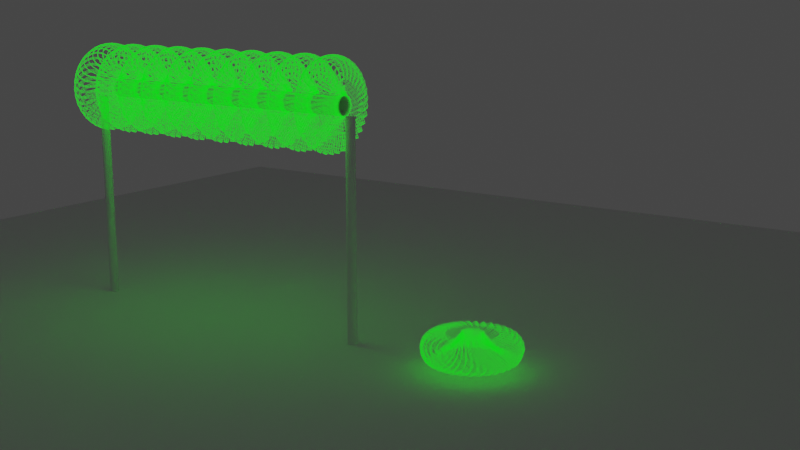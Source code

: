 # Source: GeometryNodesPractice3_October13th2023.blend  (saved by Blender 3.6.13; exported with 4.5.12 LTS)
import bpy
from mathutils import Matrix  # noqa: F401  (used for matrix-valued properties, if any)

bpy.ops.wm.read_factory_settings(use_empty=True)
scene = bpy.context.scene
scene.name = 'Scene'

# ---- collections
col_collection = bpy.data.collections.new('Collection'); scene.collection.children.link(col_collection)

# ---- materials (node trees are filled in below, after node groups)
mat_material = bpy.data.materials.new('Material')

# ---- node groups
ng_geometry_nodes = bpy.data.node_groups.new('Geometry Nodes', 'GeometryNodeTree')
_s = ng_geometry_nodes.interface.new_socket(name='Geometry', in_out='OUTPUT', socket_type='NodeSocketGeometry')
_s = ng_geometry_nodes.interface.new_socket(name='Geometry', in_out='INPUT', socket_type='NodeSocketGeometry')
_s = ng_geometry_nodes.interface.new_socket(name='FunnelDonut', in_out='INPUT', socket_type='NodeSocketBool')
_s = ng_geometry_nodes.interface.new_socket(name='Material', in_out='INPUT', socket_type='NodeSocketMaterial')
ng_geometry_nodes.is_modifier = True
_N = ng_geometry_nodes.nodes; _L = ng_geometry_nodes.links
n0 = _N.new('NodeFrame'); n0.name = 'Frame'; n0.location = (-360, 1048)
n0.label = 'Looks Cool'
n0.width = 207
n1 = _N.new('NodeFrame'); n1.name = 'Frame.001'; n1.location = (-366, 1582)
n1.label = 'Wind Power with Potential Solar Panels on Blades'
n1.width = 200
n2 = _N.new('GeometryNodeSubdivisionSurface'); n2.name = 'Subdivision Surface'; n2.location = (-159, -5)
n2.inputs[1].default_value = 0
n2.inputs[4].default_value = False
n3 = _N.new('GeometryNodeExtrudeMesh'); n3.name = 'Extrude Mesh'; n3.location = (26, -67)
n3.inputs[3].default_value = 0.7
n4 = _N.new('GeometryNodeInputPosition'); n4.name = 'Position'; n4.location = (-96, 141)
n5 = _N.new('GeometryNodeMeshUVSphere'); n5.name = 'UV Sphere'; n5.location = (-335, 108)
n6 = _N.new('GeometryNodeDistributePointsOnFaces'); n6.name = 'Distribute Points on Faces'; n6.location = (-126, 543)
n6.inputs[4].default_value = 177.6
n7 = _N.new('GeometryNodeMeshCylinder'); n7.name = 'Cylinder'; n7.location = (160, 491)
n7.inputs[3].default_value = 0.01
n7.inputs[4].default_value = 0.2
n8 = _N.new('GeometryNodeResampleCurve'); n8.name = 'Resample Curve'; n8.location = (343, 888)
n8.keep_last_segment = False
n8.inputs[2].default_value = 27
n9 = _N.new('GeometryNodeInputNormal'); n9.name = 'Normal'; n9.location = (352, 414)
n9.legacy_corner_normals = True
n10 = _N.new('ShaderNodeVectorMath'); n10.name = 'Vector Math'; n10.location = (-367, 449)
n10.operation = 'MULTIPLY'
n10.inputs[1].default_value = (28.6, 1.2, 0.0)
n11 = _N.new('GeometryNodeInstanceOnPoints'); n11.name = 'Instance on Points'; n11.location = (610, 560)
n11.inputs[6].default_value = (1.0, 1.0, 2.0)
n12 = _N.new('GeometryNodeCurvePrimitiveCircle'); n12.name = 'Curve Circle'; n12.location = (642, 791)
n12.inputs[4].default_value = 0.01
n13 = _N.new('GeometryNodeCurveToMesh'); n13.name = 'Curve to Mesh.001'; n13.location = (1551, 1008)
n14 = _N.new('GeometryNodeCurveToMesh'); n14.name = 'Curve to Mesh'; n14.location = (822, 871)
n15 = _N.new('GeometryNodeInputPosition'); n15.name = 'Position.001'; n15.location = (1116, 845)
n16 = _N.new('GeometryNodeDuplicateElements'); n16.name = 'Duplicate Elements'; n16.location = (815, 1067)
n16.domain = 'SPLINE'
n17 = _N.new('GeometryNodeDuplicateElements'); n17.name = 'Duplicate Elements.001'; n17.location = (810, 1323)
n17.domain = 'SPLINE'
n18 = _N.new('GeometryNodeJoinGeometry'); n18.name = 'Join Geometry'; n18.location = (1804, 679)
n19 = _N.new('GeometryNodeJoinGeometry'); n19.name = 'Join Geometry.001'; n19.location = (1331, 1052)
n20 = _N.new('GeometryNodeSetPosition'); n20.name = 'Set Position.001'; n20.location = (1069, 1362)
n20.inputs[3].default_value = (0.0, 0.0, 0.2)
n21 = _N.new('GeometryNodeInputNormal'); n21.name = 'Normal.001'; n21.location = (1669, 550)
n21.legacy_corner_normals = True
n22 = _N.new('GeometryNodeInputIndex'); n22.name = 'Index'; n22.location = (1923, 553)
n23 = _N.new('ShaderNodeCombineXYZ'); n23.name = 'Combine XYZ'; n23.location = (2285, 625)
n23.inputs[0].default_value = 2.4
n24 = _N.new('GeometryNodeInstanceOnPoints'); n24.name = 'Instance on Points.001'; n24.location = (2572, 978)
n24.inputs[6].default_value = (0.1, 0.1, 0.1)
n25 = _N.new('ShaderNodeMath'); n25.name = 'Math'; n25.location = (2098, 632)
n25.operation = 'MULTIPLY'
n25.inputs[1].default_value = 0.2
n26 = _N.new('GeometryNodeSetPosition'); n26.name = 'Set Position'; n26.location = (1074, 1106)
n26.inputs[3].default_value = (0.0, 0.0, -0.2)
n27 = _N.new('GeometryNodeCurvePrimitiveCircle'); n27.name = 'Curve Circle.001'; n27.location = (1376, 940)
n27.inputs[4].default_value = 0.01
n28 = _N.new('GeometryNodeMeshCircle'); n28.name = 'Mesh Circle'; n28.location = (1965, 1029)
n28.inputs[1].default_value = 0.2
n29 = _N.new('NodeReroute'); n29.name = 'Reroute'; n29.location = (157, 985)
n29.width = 16
n29.socket_idname = 'NodeSocketGeometry'
n30 = _N.new('GeometryNodeCurvePrimitiveBezierSegment'); n30.name = 'Bezier Segment.001'; n30.location = (30, -40)
n31 = _N.new('GeometryNodeSwitch'); n31.name = 'Switch'; n31.location = (-71, 1187)
n32 = _N.new('GeometryNodeCurvePrimitiveBezierSegment'); n32.name = 'Bezier Segment'; n32.location = (30, -40)
n32.label = 'Bezier Funnel Donut'
n32.width = 147
n32.inputs[2].default_value = (-0.5, 8.9, 0.0)
n32.inputs[3].default_value = (5.8, 0.0, 0.0)
n32.inputs[4].default_value = (0.6, 0.0, 0.0)
n33 = _N.new('NodeGroupInput'); n33.name = 'Group Input'; n33.location = (-558, 1111)
n34 = _N.new('NodeGroupOutput'); n34.name = 'Group Output'; n34.location = (3124, 962)
n35 = _N.new('NodeGroupInput'); n35.name = 'Group Input.001'; n35.location = (2742, 867)
n36 = _N.new('GeometryNodeSetMaterial'); n36.name = 'Set Material'; n36.location = (2916, 958)
n37 = _N.new('GeometryNodeInputNamedAttribute'); n37.name = 'Named Attribute'; n37.location = (797, 871)
n37.inputs[0].default_value = 'radius'
n38 = _N.new('GeometryNodeSwitch'); n38.name = 'Switch.001'; n38.location = (797, 871)
n38.input_type = 'FLOAT'
n38.inputs[1].default_value = 1.0
n39 = _N.new('GeometryNodeInputNamedAttribute'); n39.name = 'Named Attribute.001'; n39.location = (1526, 1008)
n39.inputs[0].default_value = 'radius'
n40 = _N.new('GeometryNodeSwitch'); n40.name = 'Switch.002'; n40.location = (1526, 1008)
n40.input_type = 'FLOAT'
n40.inputs[1].default_value = 1.0
n30.parent = n1
n32.parent = n0
_L.new(n2.outputs[0], n3.inputs[0])
_L.new(n5.outputs[0], n2.inputs[0])
_L.new(n5.outputs[0], n6.inputs[0])
_L.new(n7.outputs[0], n11.inputs[2])
_L.new(n8.outputs[0], n11.inputs[0])
_L.new(n29.outputs[0], n8.inputs[0])
_L.new(n12.outputs[0], n14.inputs[1])
_L.new(n29.outputs[0], n14.inputs[0])
_L.new(n29.outputs[0], n16.inputs[0])
_L.new(n16.outputs[0], n26.inputs[0])
_L.new(n27.outputs[0], n13.inputs[1])
_L.new(n19.outputs[0], n13.inputs[0])
_L.new(n13.outputs[0], n18.inputs[0])
_L.new(n14.outputs[0], n18.inputs[0])
_L.new(n11.outputs[0], n18.inputs[0])
_L.new(n17.outputs[0], n20.inputs[0])
_L.new(n29.outputs[0], n17.inputs[0])
_L.new(n26.outputs[0], n19.inputs[0])
_L.new(n20.outputs[0], n19.inputs[0])
_L.new(n18.outputs[0], n24.inputs[2])
_L.new(n28.outputs[0], n24.inputs[0])
_L.new(n36.outputs[0], n34.inputs[0])
_L.new(n22.outputs[0], n25.inputs[0])
_L.new(n23.outputs[0], n24.inputs[5])
_L.new(n25.outputs[0], n23.inputs[2])
_L.new(n31.outputs[0], n29.inputs[0])
_L.new(n30.outputs[0], n31.inputs[1])
_L.new(n32.outputs[0], n31.inputs[2])
_L.new(n33.outputs[1], n31.inputs[0])
_L.new(n24.outputs[0], n36.inputs[0])
_L.new(n35.outputs[2], n36.inputs[2])
_L.new(n37.outputs[1], n38.inputs[0])
_L.new(n37.outputs[0], n38.inputs[2])
_L.new(n38.outputs[0], n14.inputs[2])
_L.new(n39.outputs[1], n40.inputs[0])
_L.new(n39.outputs[0], n40.inputs[2])
_L.new(n40.outputs[0], n13.inputs[2])
n34.is_active_output = True
ng_geometry_nodes_001 = bpy.data.node_groups.new('Geometry Nodes.001', 'GeometryNodeTree')
_s = ng_geometry_nodes_001.interface.new_socket(name='Geometry', in_out='OUTPUT', socket_type='NodeSocketGeometry')
_s = ng_geometry_nodes_001.interface.new_socket(name='Geometry', in_out='INPUT', socket_type='NodeSocketGeometry')
ng_geometry_nodes_001.is_modifier = True
# nodes of 'Geometry Nodes.001' reference scene objects; filled in after objects exist

# ---- material node trees
mat_material.use_nodes = True; mat_material.node_tree.nodes.clear()
_N = mat_material.node_tree.nodes; _L = mat_material.node_tree.links
n0 = _N.new('ShaderNodeBsdfPrincipled'); n0.name = 'Principled BSDF'; n0.location = (10, 300)
n0.distribution = 'GGX'
n0.subsurface_method = 'RANDOM_WALK_SKIN'
n0.inputs[0].default_value = (0.0, 0.8, 0.002115, 1.0)
n0.inputs[3].default_value = 1.45
n0.inputs[27].default_value = (0.0, 1.0, 0.005051, 1.0)
n0.inputs[28].default_value = 1.0
n1 = _N.new('ShaderNodeOutputMaterial'); n1.name = 'Material Output'; n1.location = (300, 300)
_L.new(n0.outputs[0], n1.inputs[0])
n1.is_active_output = True

# ---- world
world_world = bpy.data.worlds.new('World'); scene.world = world_world
world_world.use_nodes = True; world_world.node_tree.nodes.clear()
_N = world_world.node_tree.nodes; _L = world_world.node_tree.links
n0 = _N.new('ShaderNodeOutputWorld'); n0.name = 'World Output'; n0.location = (300, 300)
n1 = _N.new('ShaderNodeBackground'); n1.name = 'Background'; n1.location = (10, 300)
n1.inputs[0].default_value = (0.05088, 0.05088, 0.05088, 1.0)
_L.new(n1.outputs[0], n0.inputs[0])
n0.is_active_output = True
world_world.color = (0.05088, 0.05088, 0.05088)
world_world.use_sun_shadow = False
world_world.sun_shadow_jitter_overblur = 0.0

# ---- cameras
cam_camera = bpy.data.cameras.new('Camera')
cam_camera.clip_end = 100.0
cam_camera.ortho_scale = 7.314

# ---- lights
light_light = bpy.data.lights.new('Light', 'POINT')
light_light.transmission_factor = 0.0
light_light.energy = 1000.0
light_light.shadow_soft_size = 0.1
light_light.shadow_maximum_resolution = 0.006
light_light.use_absolute_resolution = True

# ---- meshes
me_plane = bpy.data.meshes.new('Plane')
me_plane.from_pydata([(-1.0, -1.0, 0.0), (1.0, -1.0, 0.0), (-1.0, 1.0, 0.0), (1.0, 1.0, 0.0)], [], [(0, 1, 3, 2)])
_uv = me_plane.uv_layers.new(name='UVMap')
_uv.uv.foreach_set('vector', [0.0, 0.0, 1.0, 0.0, 1.0, 1.0, 0.0, 1.0])
me_plane.materials.append(mat_material)
me_plane.update()
me_plane_001 = bpy.data.meshes.new('Plane.001')
me_plane_001.from_pydata([(-1.0, -1.0, 0.0), (1.0, -1.0, 0.0), (-1.0, 1.0, 0.0), (1.0, 1.0, 0.0)], [], [(0, 1, 3, 2)])
_uv = me_plane_001.uv_layers.new(name='UVMap')
_uv.uv.foreach_set('vector', [0.0, 0.0, 1.0, 0.0, 1.0, 1.0, 0.0, 1.0])
me_plane_001.update()
me_cylinder = bpy.data.meshes.new('Cylinder')
me_cylinder.from_pydata([(0.0, 1.0, -1.0), (0.0, 1.0, 1.0), (0.1951, 0.9808, -1.0), (0.1951, 0.9808, 1.0), (0.3827, 0.9239, -1.0), (0.3827, 0.9239, 1.0), (0.5556, 0.8315, -1.0), (0.5556, 0.8315, 1.0), (0.7071, 0.7071, -1.0), (0.7071, 0.7071, 1.0), (0.8315, 0.5556, -1.0), (0.8315, 0.5556, 1.0), (0.9239, 0.3827, -1.0), (0.9239, 0.3827, 1.0), (0.9808, 0.1951, -1.0), (0.9808, 0.1951, 1.0), (1.0, 0.0, -1.0), (1.0, 0.0, 1.0), (0.9808, -0.1951, -1.0), (0.9808, -0.1951, 1.0), (0.9239, -0.3827, -1.0), (0.9239, -0.3827, 1.0), (0.8315, -0.5556, -1.0), (0.8315, -0.5556, 1.0), (0.7071, -0.7071, -1.0), (0.7071, -0.7071, 1.0), (0.5556, -0.8315, -1.0), (0.5556, -0.8315, 1.0), (0.3827, -0.9239, -1.0), (0.3827, -0.9239, 1.0), (0.1951, -0.9808, -1.0), (0.1951, -0.9808, 1.0), (0.0, -1.0, -1.0), (0.0, -1.0, 1.0), (-0.1951, -0.9808, -1.0), (-0.1951, -0.9808, 1.0), (-0.3827, -0.9239, -1.0), (-0.3827, -0.9239, 1.0), (-0.5556, -0.8315, -1.0), (-0.5556, -0.8315, 1.0), (-0.7071, -0.7071, -1.0), (-0.7071, -0.7071, 1.0), (-0.8315, -0.5556, -1.0), (-0.8315, -0.5556, 1.0), (-0.9239, -0.3827, -1.0), (-0.9239, -0.3827, 1.0), (-0.9808, -0.1951, -1.0), (-0.9808, -0.1951, 1.0), (-1.0, 0.0, -1.0), (-1.0, 0.0, 1.0), (-0.9808, 0.1951, -1.0), (-0.9808, 0.1951, 1.0), (-0.9239, 0.3827, -1.0), (-0.9239, 0.3827, 1.0), (-0.8315, 0.5556, -1.0), (-0.8315, 0.5556, 1.0), (-0.7071, 0.7071, -1.0), (-0.7071, 0.7071, 1.0), (-0.5556, 0.8315, -1.0), (-0.5556, 0.8315, 1.0), (-0.3827, 0.9239, -1.0), (-0.3827, 0.9239, 1.0), (-0.1951, 0.9808, -1.0), (-0.1951, 0.9808, 1.0)], [], [(0, 1, 3, 2), (2, 3, 5, 4), (4, 5, 7, 6), (6, 7, 9, 8), (8, 9, 11, 10), (10, 11, 13, 12), (12, 13, 15, 14), (14, 15, 17, 16), (16, 17, 19, 18), (18, 19, 21, 20), (20, 21, 23, 22), (22, 23, 25, 24), (24, 25, 27, 26), (26, 27, 29, 28), (28, 29, 31, 30), (30, 31, 33, 32), (32, 33, 35, 34), (34, 35, 37, 36), (36, 37, 39, 38), (38, 39, 41, 40), (40, 41, 43, 42), (42, 43, 45, 44), (44, 45, 47, 46), (46, 47, 49, 48), (48, 49, 51, 50), (50, 51, 53, 52), (52, 53, 55, 54), (54, 55, 57, 56), (56, 57, 59, 58), (58, 59, 61, 60), (3, 1, 63, 61, 59, 57, 55, 53, 51, 49, 47, 45, 43, 41, 39, 37, 35, 33, 31, 29, 27, 25, 23, 21, 19, 17, 15, 13, 11, 9, 7, 5), (60, 61, 63, 62), (62, 63, 1, 0), (0, 2, 4, 6, 8, 10, 12, 14, 16, 18, 20, 22, 24, 26, 28, 30, 32, 34, 36, 38, 40, 42, 44, 46, 48, 50, 52, 54, 56, 58, 60, 62)])
_uv = me_cylinder.uv_layers.new(name='UVMap')
_uv.uv.foreach_set('vector', [1.0, 0.5, 1.0, 1.0, 0.9688, 1.0, 0.9688, 0.5, 0.9688, 0.5, 0.9688, 1.0, 0.9375, 1.0, 0.9375, 0.5, 0.9375, 0.5, 0.9375, 1.0, 0.9062, 1.0, 0.9062, 0.5, 0.9062, 0.5, 0.9062, 1.0, 0.875, 1.0, 0.875, 0.5, 0.875, 0.5, 0.875, 1.0, 0.8438, 1.0, 0.8438, 0.5, 0.8438, 0.5, 0.8438, 1.0, 0.8125, 1.0, 0.8125, 0.5, 0.8125, 0.5, 0.8125, 1.0, 0.7812, 1.0, 0.7812, 0.5, 0.7812, 0.5, 0.7812, 1.0, 0.75, 1.0, 0.75, 0.5, 0.75, 0.5, 0.75, 1.0, 0.7188, 1.0, 0.7188, 0.5, 0.7188, 0.5, 0.7188, 1.0, 0.6875, 1.0, 0.6875, 0.5, 0.6875, 0.5, 0.6875, 1.0, 0.6562, 1.0, 0.6562, 0.5, 0.6562, 0.5, 0.6562, 1.0, 0.625, 1.0, 0.625, 0.5, 0.625, 0.5, 0.625, 1.0, 0.5938, 1.0, 0.5938, 0.5, 0.5938, 0.5, 0.5938, 1.0, 0.5625, 1.0, 0.5625, 0.5, 0.5625, 0.5, 0.5625, 1.0, 0.5312, 1.0, 0.5312, 0.5, 0.5312, 0.5, 0.5312, 1.0, 0.5, 1.0, 0.5, 0.5, 0.5, 0.5, 0.5, 1.0, 0.4688, 1.0, 0.4688, 0.5, 0.4688, 0.5, 0.4688, 1.0, 0.4375, 1.0, 0.4375, 0.5, 0.4375, 0.5, 0.4375, 1.0, 0.4062, 1.0, 0.4062, 0.5, 0.4062, 0.5, 0.4062, 1.0, 0.375, 1.0, 0.375, 0.5, 0.375, 0.5, 0.375, 1.0, 0.3438, 1.0, 0.3438, 0.5, 0.3438, 0.5, 0.3438, 1.0, 0.3125, 1.0, 0.3125, 0.5, 0.3125, 0.5, 0.3125, 1.0, 0.2812, 1.0, 0.2812, 0.5, 0.2812, 0.5, 0.2812, 1.0, 0.25, 1.0, 0.25, 0.5, 0.25, 0.5, 0.25, 1.0, 0.2188, 1.0, 0.2188, 0.5, 0.2188, 0.5, 0.2188, 1.0, 0.1875, 1.0, 0.1875, 0.5, 0.1875, 0.5, 0.1875, 1.0, 0.1562, 1.0, 0.1562, 0.5, 0.1562, 0.5, 0.1562, 1.0, 0.125, 1.0, 0.125, 0.5, 0.125, 0.5, 0.125, 1.0, 0.09375, 1.0, 0.09375, 0.5, 0.09375, 0.5, 0.09375, 1.0, 0.0625, 1.0, 0.0625, 0.5, 0.2968, 0.4854, 0.25, 0.49, 0.2032, 0.4854, 0.1582, 0.4717, 0.1167, 0.4496, 0.08029, 0.4197, 0.05045, 0.3833, 0.02827, 0.3418, 0.01461, 0.2968, 0.01, 0.25, 0.01461, 0.2032, 0.02827, 0.1582, 0.05045, 0.1167, 0.08029, 0.08029, 0.1167, 0.05045, 0.1582, 0.02827, 0.2032, 0.01461, 0.25, 0.01, 0.2968, 0.01461, 0.3418, 0.02827, 0.3833, 0.05045, 0.4197, 0.08029, 0.4496, 0.1167, 0.4717, 0.1582, 0.4854, 0.2032, 0.49, 0.25, 0.4854, 0.2968, 0.4717, 0.3418, 0.4496, 0.3833, 0.4197, 0.4197, 0.3833, 0.4496, 0.3418, 0.4717, 0.0625, 0.5, 0.0625, 1.0, 0.03125, 1.0, 0.03125, 0.5, 0.03125, 0.5, 0.03125, 1.0, 0.0, 1.0, 0.0, 0.5, 0.75, 0.49, 0.7968, 0.4854, 0.8418, 0.4717, 0.8833, 0.4496, 0.9197, 0.4197, 0.9496, 0.3833, 0.9717, 0.3418, 0.9854, 0.2968, 0.99, 0.25, 0.9854, 0.2032, 0.9717, 0.1582, 0.9496, 0.1167, 0.9197, 0.08029, 0.8833, 0.05045, 0.8418, 0.02827, 0.7968, 0.01461, 0.75, 0.01, 0.7032, 0.01461, 0.6582, 0.02827, 0.6167, 0.05045, 0.5803, 0.08029, 0.5504, 0.1167, 0.5283, 0.1582, 0.5146, 0.2032, 0.51, 0.25, 0.5146, 0.2968, 0.5283, 0.3418, 0.5504, 0.3833, 0.5803, 0.4197, 0.6167, 0.4496, 0.6582, 0.4717, 0.7032, 0.4854])
me_cylinder.update()
me_plane_002 = bpy.data.meshes.new('Plane.002')
me_plane_002.from_pydata([(-1.0, -1.0, 0.0), (1.0, -1.0, 0.0), (-1.0, 1.0, 0.0), (1.0, 1.0, 0.0)], [], [(0, 1, 3, 2)])
_uv = me_plane_002.uv_layers.new(name='UVMap')
_uv.uv.foreach_set('vector', [0.0, 0.0, 1.0, 0.0, 1.0, 1.0, 0.0, 1.0])
me_plane_002.update()
me_cylinder_002 = bpy.data.meshes.new('Cylinder.002')
me_cylinder_002.from_pydata([(0.0, 1.0, -1.0), (0.0, 1.0, 1.0), (0.1951, 0.9808, -1.0), (0.1951, 0.9808, 1.0), (0.3827, 0.9239, -1.0), (0.3827, 0.9239, 1.0), (0.5556, 0.8315, -1.0), (0.5556, 0.8315, 1.0), (0.7071, 0.7071, -1.0), (0.7071, 0.7071, 1.0), (0.8315, 0.5556, -1.0), (0.8315, 0.5556, 1.0), (0.9239, 0.3827, -1.0), (0.9239, 0.3827, 1.0), (0.9808, 0.1951, -1.0), (0.9808, 0.1951, 1.0), (1.0, 0.0, -1.0), (1.0, 0.0, 1.0), (0.9808, -0.1951, -1.0), (0.9808, -0.1951, 1.0), (0.9239, -0.3827, -1.0), (0.9239, -0.3827, 1.0), (0.8315, -0.5556, -1.0), (0.8315, -0.5556, 1.0), (0.7071, -0.7071, -1.0), (0.7071, -0.7071, 1.0), (0.5556, -0.8315, -1.0), (0.5556, -0.8315, 1.0), (0.3827, -0.9239, -1.0), (0.3827, -0.9239, 1.0), (0.1951, -0.9808, -1.0), (0.1951, -0.9808, 1.0), (0.0, -1.0, -1.0), (0.0, -1.0, 1.0), (-0.1951, -0.9808, -1.0), (-0.1951, -0.9808, 1.0), (-0.3827, -0.9239, -1.0), (-0.3827, -0.9239, 1.0), (-0.5556, -0.8315, -1.0), (-0.5556, -0.8315, 1.0), (-0.7071, -0.7071, -1.0), (-0.7071, -0.7071, 1.0), (-0.8315, -0.5556, -1.0), (-0.8315, -0.5556, 1.0), (-0.9239, -0.3827, -1.0), (-0.9239, -0.3827, 1.0), (-0.9808, -0.1951, -1.0), (-0.9808, -0.1951, 1.0), (-1.0, 0.0, -1.0), (-1.0, 0.0, 1.0), (-0.9808, 0.1951, -1.0), (-0.9808, 0.1951, 1.0), (-0.9239, 0.3827, -1.0), (-0.9239, 0.3827, 1.0), (-0.8315, 0.5556, -1.0), (-0.8315, 0.5556, 1.0), (-0.7071, 0.7071, -1.0), (-0.7071, 0.7071, 1.0), (-0.5556, 0.8315, -1.0), (-0.5556, 0.8315, 1.0), (-0.3827, 0.9239, -1.0), (-0.3827, 0.9239, 1.0), (-0.1951, 0.9808, -1.0), (-0.1951, 0.9808, 1.0)], [], [(0, 1, 3, 2), (2, 3, 5, 4), (4, 5, 7, 6), (6, 7, 9, 8), (8, 9, 11, 10), (10, 11, 13, 12), (12, 13, 15, 14), (14, 15, 17, 16), (16, 17, 19, 18), (18, 19, 21, 20), (20, 21, 23, 22), (22, 23, 25, 24), (24, 25, 27, 26), (26, 27, 29, 28), (28, 29, 31, 30), (30, 31, 33, 32), (32, 33, 35, 34), (34, 35, 37, 36), (36, 37, 39, 38), (38, 39, 41, 40), (40, 41, 43, 42), (42, 43, 45, 44), (44, 45, 47, 46), (46, 47, 49, 48), (48, 49, 51, 50), (50, 51, 53, 52), (52, 53, 55, 54), (54, 55, 57, 56), (56, 57, 59, 58), (58, 59, 61, 60), (3, 1, 63, 61, 59, 57, 55, 53, 51, 49, 47, 45, 43, 41, 39, 37, 35, 33, 31, 29, 27, 25, 23, 21, 19, 17, 15, 13, 11, 9, 7, 5), (60, 61, 63, 62), (62, 63, 1, 0), (0, 2, 4, 6, 8, 10, 12, 14, 16, 18, 20, 22, 24, 26, 28, 30, 32, 34, 36, 38, 40, 42, 44, 46, 48, 50, 52, 54, 56, 58, 60, 62)])
_uv = me_cylinder_002.uv_layers.new(name='UVMap')
_uv.uv.foreach_set('vector', [1.0, 0.5, 1.0, 1.0, 0.9688, 1.0, 0.9688, 0.5, 0.9688, 0.5, 0.9688, 1.0, 0.9375, 1.0, 0.9375, 0.5, 0.9375, 0.5, 0.9375, 1.0, 0.9062, 1.0, 0.9062, 0.5, 0.9062, 0.5, 0.9062, 1.0, 0.875, 1.0, 0.875, 0.5, 0.875, 0.5, 0.875, 1.0, 0.8438, 1.0, 0.8438, 0.5, 0.8438, 0.5, 0.8438, 1.0, 0.8125, 1.0, 0.8125, 0.5, 0.8125, 0.5, 0.8125, 1.0, 0.7812, 1.0, 0.7812, 0.5, 0.7812, 0.5, 0.7812, 1.0, 0.75, 1.0, 0.75, 0.5, 0.75, 0.5, 0.75, 1.0, 0.7188, 1.0, 0.7188, 0.5, 0.7188, 0.5, 0.7188, 1.0, 0.6875, 1.0, 0.6875, 0.5, 0.6875, 0.5, 0.6875, 1.0, 0.6562, 1.0, 0.6562, 0.5, 0.6562, 0.5, 0.6562, 1.0, 0.625, 1.0, 0.625, 0.5, 0.625, 0.5, 0.625, 1.0, 0.5938, 1.0, 0.5938, 0.5, 0.5938, 0.5, 0.5938, 1.0, 0.5625, 1.0, 0.5625, 0.5, 0.5625, 0.5, 0.5625, 1.0, 0.5312, 1.0, 0.5312, 0.5, 0.5312, 0.5, 0.5312, 1.0, 0.5, 1.0, 0.5, 0.5, 0.5, 0.5, 0.5, 1.0, 0.4688, 1.0, 0.4688, 0.5, 0.4688, 0.5, 0.4688, 1.0, 0.4375, 1.0, 0.4375, 0.5, 0.4375, 0.5, 0.4375, 1.0, 0.4062, 1.0, 0.4062, 0.5, 0.4062, 0.5, 0.4062, 1.0, 0.375, 1.0, 0.375, 0.5, 0.375, 0.5, 0.375, 1.0, 0.3438, 1.0, 0.3438, 0.5, 0.3438, 0.5, 0.3438, 1.0, 0.3125, 1.0, 0.3125, 0.5, 0.3125, 0.5, 0.3125, 1.0, 0.2812, 1.0, 0.2812, 0.5, 0.2812, 0.5, 0.2812, 1.0, 0.25, 1.0, 0.25, 0.5, 0.25, 0.5, 0.25, 1.0, 0.2188, 1.0, 0.2188, 0.5, 0.2188, 0.5, 0.2188, 1.0, 0.1875, 1.0, 0.1875, 0.5, 0.1875, 0.5, 0.1875, 1.0, 0.1562, 1.0, 0.1562, 0.5, 0.1562, 0.5, 0.1562, 1.0, 0.125, 1.0, 0.125, 0.5, 0.125, 0.5, 0.125, 1.0, 0.09375, 1.0, 0.09375, 0.5, 0.09375, 0.5, 0.09375, 1.0, 0.0625, 1.0, 0.0625, 0.5, 0.2968, 0.4854, 0.25, 0.49, 0.2032, 0.4854, 0.1582, 0.4717, 0.1167, 0.4496, 0.08029, 0.4197, 0.05045, 0.3833, 0.02827, 0.3418, 0.01461, 0.2968, 0.01, 0.25, 0.01461, 0.2032, 0.02827, 0.1582, 0.05045, 0.1167, 0.08029, 0.08029, 0.1167, 0.05045, 0.1582, 0.02827, 0.2032, 0.01461, 0.25, 0.01, 0.2968, 0.01461, 0.3418, 0.02827, 0.3833, 0.05045, 0.4197, 0.08029, 0.4496, 0.1167, 0.4717, 0.1582, 0.4854, 0.2032, 0.49, 0.25, 0.4854, 0.2968, 0.4717, 0.3418, 0.4496, 0.3833, 0.4197, 0.4197, 0.3833, 0.4496, 0.3418, 0.4717, 0.0625, 0.5, 0.0625, 1.0, 0.03125, 1.0, 0.03125, 0.5, 0.03125, 0.5, 0.03125, 1.0, 0.0, 1.0, 0.0, 0.5, 0.75, 0.49, 0.7968, 0.4854, 0.8418, 0.4717, 0.8833, 0.4496, 0.9197, 0.4197, 0.9496, 0.3833, 0.9717, 0.3418, 0.9854, 0.2968, 0.99, 0.25, 0.9854, 0.2032, 0.9717, 0.1582, 0.9496, 0.1167, 0.9197, 0.08029, 0.8833, 0.05045, 0.8418, 0.02827, 0.7968, 0.01461, 0.75, 0.01, 0.7032, 0.01461, 0.6582, 0.02827, 0.6167, 0.05045, 0.5803, 0.08029, 0.5504, 0.1167, 0.5283, 0.1582, 0.5146, 0.2032, 0.51, 0.25, 0.5146, 0.2968, 0.5283, 0.3418, 0.5504, 0.3833, 0.5803, 0.4197, 0.6167, 0.4496, 0.6582, 0.4717, 0.7032, 0.4854])
me_cylinder_002.update()

# ---- objects
ob_light = bpy.data.objects.new('Light', light_light)
ob_camera_lifeisvaluable_lisv = bpy.data.objects.new('Camera_LifeIsValuable_LisV', cam_camera)
ob_plane = bpy.data.objects.new('Plane', me_plane)
ob_windpowerturbine_lineoffunneldonuts = bpy.data.objects.new('WindPowerTurbine_LineOfFunnelDonuts', me_plane_001)
ob_cylinder = bpy.data.objects.new('Cylinder', me_cylinder)
ob_plane_001 = bpy.data.objects.new('Plane.001', me_plane_002)
ob_cylinder_001 = bpy.data.objects.new('Cylinder.001', me_cylinder_002)
_N = ng_geometry_nodes_001.nodes; _L = ng_geometry_nodes_001.links
n0 = _N.new('GeometryNodeObjectInfo'); n0.name = 'Object Info'; n0.location = (-129, 393)
n0.inputs[0].default_value = ob_plane
n1 = _N.new('NodeGroupInput'); n1.name = 'Group Input'; n1.location = (-472, 134)
n2 = _N.new('NodeGroupOutput'); n2.name = 'Group Output'; n2.location = (771, 229)
n3 = _N.new('GeometryNodeMeshLine'); n3.name = 'Mesh Line'; n3.location = (-161, 748)
n3.inputs[3].default_value = (0.0, 0.0, 0.35)
n4 = _N.new('GeometryNodeJoinGeometry'); n4.name = 'Join Geometry'; n4.location = (551, 313)
n5 = _N.new('GeometryNodeInstanceOnPoints'); n5.name = 'Instance on Points'; n5.location = (91, 525)
n6 = _N.new('GeometryNodeCurvePrimitiveCircle'); n6.name = 'Curve Circle'; n6.location = (140, 658)
n6.inputs[4].default_value = 0.1
n7 = _N.new('GeometryNodeMeshToCurve'); n7.name = 'Mesh to Curve'; n7.location = (174, 804)
n8 = _N.new('GeometryNodeCurveToMesh'); n8.name = 'Curve to Mesh'; n8.location = (418, 702)
n9 = _N.new('GeometryNodeInputNamedAttribute'); n9.name = 'Named Attribute'; n9.location = (393, 702)
n9.inputs[0].default_value = 'radius'
n10 = _N.new('GeometryNodeSwitch'); n10.name = 'Switch'; n10.location = (393, 702)
n10.input_type = 'FLOAT'
n10.inputs[1].default_value = 1.0
_L.new(n0.outputs[4], n5.inputs[2])
_L.new(n3.outputs[0], n5.inputs[0])
_L.new(n3.outputs[0], n7.inputs[0])
_L.new(n4.outputs[0], n2.inputs[0])
_L.new(n8.outputs[0], n4.inputs[0])
_L.new(n5.outputs[0], n4.inputs[0])
_L.new(n7.outputs[0], n8.inputs[0])
_L.new(n6.outputs[0], n8.inputs[1])
_L.new(n9.outputs[1], n10.inputs[0])
_L.new(n9.outputs[0], n10.inputs[2])
_L.new(n10.outputs[0], n8.inputs[2])
n2.is_active_output = True

# ---- transforms, parenting, visibility, modifiers, constraints
ob_light.location = (4.076, 1.005, 5.904)
ob_light.rotation_euler = (0.6503, 0.05522, 1.866)
ob_light.lock_rotations_4d = False
ob_light.empty_display_type = 'ARROWS'
ob_light.color = (0.0, 0.0, 0.0, 0.0)
ob_light.lineart.crease_threshold = 0.0
ob_camera_lifeisvaluable_lisv.location = (4.022, 8.65, -3.618)
ob_camera_lifeisvaluable_lisv.rotation_euler = (-1.788, 8.116e-07, -0.5971)
ob_camera_lifeisvaluable_lisv.scale = (1.0, 1.0, 1.0)
ob_camera_lifeisvaluable_lisv.lock_rotations_4d = False
ob_camera_lifeisvaluable_lisv.empty_display_type = 'ARROWS'
ob_camera_lifeisvaluable_lisv.color = (0.0, 0.0, 0.0, 0.0)
ob_camera_lifeisvaluable_lisv.display_type = 'WIRE'
ob_camera_lifeisvaluable_lisv.lineart.crease_threshold = 0.0
ob_plane.location = (-1.036, 0.0, -0.3703)
_m = ob_plane.modifiers.new('GeometryNodes', 'NODES')
_m.node_group = ng_geometry_nodes
_gi = [s.identifier for s in ng_geometry_nodes.interface.items_tree if s.item_type == 'SOCKET' and s.in_out == 'INPUT']
_m[_gi[1]] = True  # FunnelDonut
_m[_gi[2]] = mat_material  # Material
ob_windpowerturbine_lineoffunneldonuts.location = (-2.52, 0.0, -2.415)
ob_windpowerturbine_lineoffunneldonuts.rotation_euler = (-0.0, -1.575, -0.0)
_m = ob_windpowerturbine_lineoffunneldonuts.modifiers.new('GeometryNodes', 'NODES')
_m.node_group = ng_geometry_nodes_001
ob_cylinder.location = (-2.443, 0.0, -1.062)
ob_cylinder.scale = (-0.05013, -0.05013, -1.256)
ob_plane_001.location = (-2.729, 0.0, 0.0)
ob_plane_001.scale = (7.797, 7.797, 7.797)
ob_cylinder_001.location = (-5.969, 0.0, -1.062)
ob_cylinder_001.scale = (-0.05013, -0.05013, -1.256)

# ---- collection membership
col_collection.objects.link(ob_light)
col_collection.objects.link(ob_camera_lifeisvaluable_lisv)
col_collection.objects.link(ob_plane)
col_collection.objects.link(ob_windpowerturbine_lineoffunneldonuts)
col_collection.objects.link(ob_cylinder)
col_collection.objects.link(ob_plane_001)
col_collection.objects.link(ob_cylinder_001)

# ---- scene / render settings (as saved in the file)
scene.camera = ob_camera_lifeisvaluable_lisv
scene.frame_start = 1; scene.frame_end = 250; scene.frame_set(1)
scene.render.engine = 'CYCLES'
scene.render.image_settings.file_format = 'FFMPEG'
scene.render.image_settings.color_mode = 'RGB'
scene.cycles.samples = 64
scene.cycles.sampling_pattern = 'TABULATED_SOBOL'
scene.view_settings.view_transform = 'Filmic'
bpy.context.view_layer.update()
